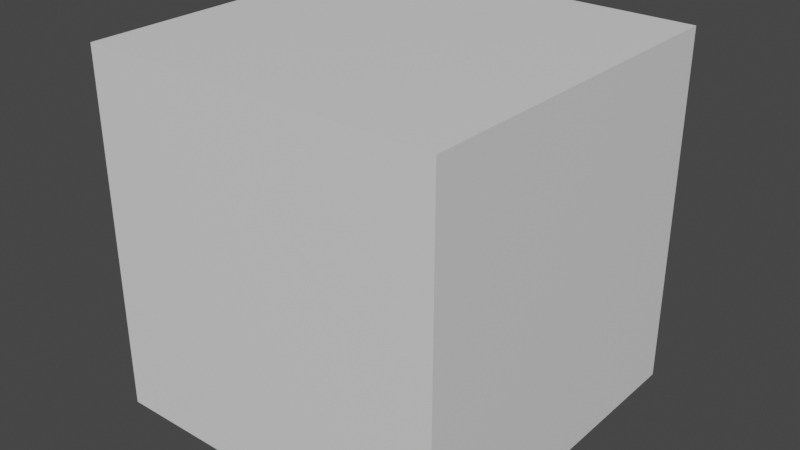 # Source: rnc_apt_9C_01.blend  (saved by Blender 3.5.10; exported with 4.5.12 LTS)
import bpy
from mathutils import Matrix  # noqa: F401  (used for matrix-valued properties, if any)

bpy.ops.wm.read_factory_settings(use_empty=True)
scene = bpy.context.scene
scene.name = 'Scene'

# ---- collections
col_1 = bpy.data.collections.new('1'); scene.collection.children.link(col_1)

# ---- materials (node trees are filled in below, after node groups)
mat_top_bottom = bpy.data.materials.new('Top/Bottom')
mat_top_bottom.use_transparent_shadow = False
mat_sides = bpy.data.materials.new('Sides')
mat_sides.use_transparent_shadow = False
mat_front_back = bpy.data.materials.new('Front Back')
mat_front_back.use_transparent_shadow = False

# ---- material node trees
mat_top_bottom.use_nodes = True; mat_top_bottom.node_tree.nodes.clear()
_N = mat_top_bottom.node_tree.nodes; _L = mat_top_bottom.node_tree.links
n0 = _N.new('ShaderNodeBsdfPrincipled'); n0.name = 'Principled BSDF'; n0.location = (10, 300)
n0.distribution = 'GGX'
n0.subsurface_method = 'RANDOM_WALK_SKIN'
n0.inputs[3].default_value = 1.45
n0.inputs[27].default_value = (0.0, 0.0, 0.0, 1.0)
n0.inputs[28].default_value = 1.0
n1 = _N.new('ShaderNodeOutputMaterial'); n1.name = 'Material Output'; n1.location = (300, 300)
_L.new(n0.outputs[0], n1.inputs[0])
n1.is_active_output = True
mat_sides.use_nodes = True; mat_sides.node_tree.nodes.clear()
_N = mat_sides.node_tree.nodes; _L = mat_sides.node_tree.links
n0 = _N.new('ShaderNodeBsdfPrincipled'); n0.name = 'Principled BSDF'; n0.location = (10, 300)
n0.distribution = 'GGX'
n0.subsurface_method = 'RANDOM_WALK_SKIN'
n0.inputs[3].default_value = 1.45
n0.inputs[27].default_value = (0.0, 0.0, 0.0, 1.0)
n0.inputs[28].default_value = 1.0
n1 = _N.new('ShaderNodeOutputMaterial'); n1.name = 'Material Output'; n1.location = (300, 300)
_L.new(n0.outputs[0], n1.inputs[0])
n1.is_active_output = True
mat_front_back.use_nodes = True; mat_front_back.node_tree.nodes.clear()
_N = mat_front_back.node_tree.nodes; _L = mat_front_back.node_tree.links
n0 = _N.new('ShaderNodeBsdfPrincipled'); n0.name = 'Principled BSDF'; n0.location = (10, 300)
n0.distribution = 'GGX'
n0.subsurface_method = 'RANDOM_WALK_SKIN'
n0.inputs[3].default_value = 1.45
n0.inputs[27].default_value = (0.0, 0.0, 0.0, 1.0)
n0.inputs[28].default_value = 1.0
n1 = _N.new('ShaderNodeOutputMaterial'); n1.name = 'Material Output'; n1.location = (300, 300)
_L.new(n0.outputs[0], n1.inputs[0])
n1.is_active_output = True

# ---- world
world_world = bpy.data.worlds.new('World'); scene.world = world_world
world_world.use_nodes = True; world_world.node_tree.nodes.clear()
_N = world_world.node_tree.nodes; _L = world_world.node_tree.links
n0 = _N.new('ShaderNodeOutputWorld'); n0.name = 'World Output'; n0.location = (300, 300)
n1 = _N.new('ShaderNodeBackground'); n1.name = 'Background'; n1.location = (10, 300)
n1.inputs[0].default_value = (0.05088, 0.05088, 0.05088, 1.0)
_L.new(n1.outputs[0], n0.inputs[0])
n0.is_active_output = True
world_world.color = (0.05088, 0.05088, 0.05088)
world_world.use_sun_shadow = False
world_world.sun_shadow_jitter_overblur = 0.0

# ---- meshes
me_cube_001 = bpy.data.meshes.new('Cube.001')
me_cube_001.from_pydata([(-4.5, -4.5, -4.5), (-4.5, -4.5, 4.5), (-4.5, 4.5, -4.5), (-4.5, 4.5, 4.5), (4.5, -4.5, -4.5), (4.5, -4.5, 4.5), (4.5, 4.5, -4.5), (4.5, 4.5, 4.5)], [], [(0, 1, 3, 2), (2, 3, 7, 6), (6, 7, 5, 4), (4, 5, 1, 0), (2, 6, 4, 0), (7, 3, 1, 5)])
me_cube_001.polygons.foreach_set('material_index', [1, 1, 2, 2, 0, 0])
_uv = me_cube_001.uv_layers.new(name='UVMap')
_uv.uv.foreach_set('vector', [0.375, 0.0, 0.625, 0.0, 0.625, 0.25, 0.375, 0.25, 0.375, 0.25, 0.625, 0.25, 0.625, 0.5, 0.375, 0.5, 0.375, 0.5, 0.625, 0.5, 0.625, 0.75, 0.375, 0.75, 0.375, 0.75, 0.625, 0.75, 0.625, 1.0, 0.375, 1.0, 0.125, 0.5, 0.375, 0.5, 0.375, 0.75, 0.125, 0.75, 0.625, 0.5, 0.875, 0.5, 0.875, 0.75, 0.625, 0.75])
me_cube_001.materials.append(mat_top_bottom)
me_cube_001.materials.append(mat_sides)
me_cube_001.materials.append(mat_front_back)
me_cube_001.update()

# ---- objects
ob_1 = bpy.data.objects.new('1', me_cube_001)

# ---- transforms, parenting, visibility, modifiers, constraints
ob_1.location = (0.0, 0.0, 4.5)

# ---- collection membership
col_1.objects.link(ob_1)

# ---- scene / render settings (as saved in the file)
scene.frame_start = 1; scene.frame_end = 250; scene.frame_set(1)
scene.render.engine = 'BLENDER_EEVEE_NEXT'
scene.cycles.sampling_pattern = 'TABULATED_SOBOL'
scene.view_settings.view_transform = 'Filmic'
bpy.context.view_layer.update()

# ---- added for rendering (the .blend has no active camera and no usable light): camera, sun
cam_auto = bpy.data.cameras.new('AutoCamera')
cam_auto.lens = 50.0
cam_auto.sensor_width = 36.0
cam_auto.clip_end = 1000.0
ob_auto_camera = bpy.data.objects.new('AutoCamera', cam_auto)
scene.collection.objects.link(ob_auto_camera)
ob_auto_camera.location = (14.4228, -17.3074, 16.0383)
ob_auto_camera.rotation_euler = (1.09748, -7.21219e-08, 0.694738)
scene.camera = ob_auto_camera
light_auto_sun = bpy.data.lights.new('AutoSun', 'SUN')
light_auto_sun.energy = 3.0
light_auto_sun.angle = 0.0523599
ob_auto_sun = bpy.data.objects.new('AutoSun', light_auto_sun)
scene.collection.objects.link(ob_auto_sun)
ob_auto_sun.rotation_euler = (0.872665, 0.174533, 0.523599)
bpy.context.view_layer.update()
